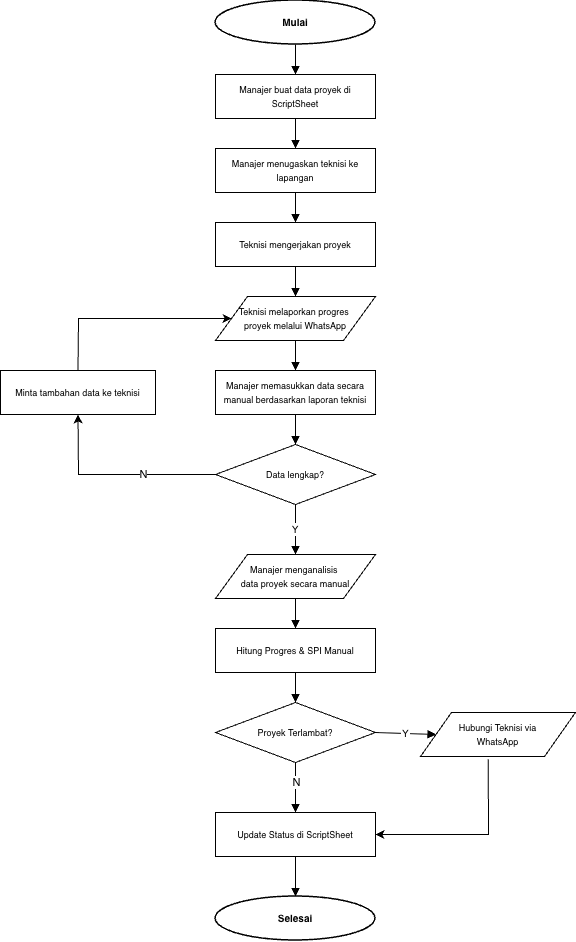

The diagram above was exported from draw.io. Its source (the exported page's mxGraphModel, read from the mxfile embedded in the PNG):
<mxGraphModel dx="1147" dy="743" grid="1" gridSize="10" guides="1" tooltips="1" connect="1" arrows="1" fold="1" page="1" pageScale="1" pageWidth="850" pageHeight="1100" math="0" shadow="0">
  <root>
    <mxCell id="0" />
    <mxCell id="1" parent="0" />
    <mxCell id="eNKmww4GQotlZyGl17Ui-70" parent="1" style="ellipse;whiteSpace=wrap;html=1;fillColor=#FFFFFF;strokeColor=#000000;strokeWidth=1.5;fontSize=12;fontColor=#000000;fontStyle=1;" value="&lt;font style=&quot;font-size: 10px;&quot;&gt;Mulai&lt;/font&gt;" vertex="1">
      <mxGeometry height="44" width="160" x="265" y="20" as="geometry" />
    </mxCell>
    <mxCell id="eNKmww4GQotlZyGl17Ui-71" parent="1" style="rounded=0;whiteSpace=wrap;html=1;fillColor=#FFFFFF;strokeColor=#000000;strokeWidth=1;fontSize=11;fontColor=#000000;" value="&lt;font style=&quot;font-size: 9px;&quot;&gt;Manajer buat data proyek di ScriptSheet&lt;/font&gt;" vertex="1">
      <mxGeometry height="44" width="160" x="265" y="94" as="geometry" />
    </mxCell>
    <mxCell id="eNKmww4GQotlZyGl17Ui-72" parent="1" style="rounded=0;whiteSpace=wrap;html=1;fillColor=#FFFFFF;strokeColor=#000000;strokeWidth=1;fontSize=11;fontColor=#000000;" value="&lt;font style=&quot;font-size: 9px;&quot;&gt;Manajer menugaskan teknisi ke lapangan&lt;/font&gt;" vertex="1">
      <mxGeometry height="44" width="160" x="265" y="168" as="geometry" />
    </mxCell>
    <mxCell id="eNKmww4GQotlZyGl17Ui-73" parent="1" style="rounded=0;whiteSpace=wrap;html=1;fillColor=#FFFFFF;strokeColor=#000000;strokeWidth=1;fontSize=11;fontColor=#000000;" value="&lt;font style=&quot;font-size: 9px;&quot;&gt;Teknisi mengerjakan proyek&lt;/font&gt;" vertex="1">
      <mxGeometry height="44" width="160" x="265" y="242" as="geometry" />
    </mxCell>
    <mxCell id="eNKmww4GQotlZyGl17Ui-74" parent="1" style="shape=parallelogram;perimeter=parallelogramPerimeter;whiteSpace=wrap;html=1;fillColor=#FFFFFF;strokeColor=#000000;strokeWidth=1;fontSize=11;fontColor=#000000;" value="&lt;font style=&quot;font-size: 9px;&quot;&gt;Teknisi melaporkan progres&amp;nbsp;&lt;/font&gt;&lt;div&gt;&lt;font style=&quot;font-size: 9px;&quot;&gt;proyek melalui WhatsApp&lt;/font&gt;&lt;/div&gt;" vertex="1">
      <mxGeometry height="44" width="160" x="265" y="316" as="geometry" />
    </mxCell>
    <mxCell id="eNKmww4GQotlZyGl17Ui-75" parent="1" style="rounded=0;whiteSpace=wrap;html=1;fillColor=#FFFFFF;strokeColor=#000000;strokeWidth=1;fontSize=11;fontColor=#000000;" value="&lt;font style=&quot;font-size: 9px;&quot;&gt;Manajer memasukkan data secara manual berdasarkan laporan teknisi&lt;/font&gt;" vertex="1">
      <mxGeometry height="44" width="160" x="265" y="390" as="geometry" />
    </mxCell>
    <mxCell id="eNKmww4GQotlZyGl17Ui-76" parent="1" style="rhombus;whiteSpace=wrap;html=1;fillColor=#FFFFFF;strokeColor=#000000;strokeWidth=1;fontSize=11;fontColor=#000000;" value="&lt;font style=&quot;font-size: 9px;&quot;&gt;Data lengkap?&lt;/font&gt;" vertex="1">
      <mxGeometry height="60" width="160" x="265" y="464" as="geometry" />
    </mxCell>
    <mxCell id="eNKmww4GQotlZyGl17Ui-77" parent="1" style="rounded=0;whiteSpace=wrap;html=1;fillColor=#FFFFFF;strokeColor=#000000;strokeWidth=1;fontSize=11;fontColor=#000000;" value="&lt;font style=&quot;font-size: 9px;&quot;&gt;Minta tambahan data ke teknisi&lt;/font&gt;" vertex="1">
      <mxGeometry height="44" width="155" x="50" y="390" as="geometry" />
    </mxCell>
    <mxCell id="eNKmww4GQotlZyGl17Ui-78" parent="1" style="shape=parallelogram;perimeter=parallelogramPerimeter;whiteSpace=wrap;html=1;fillColor=#FFFFFF;strokeColor=#000000;strokeWidth=1;fontSize=11;fontColor=#000000;" value="&lt;font style=&quot;font-size: 9px;&quot;&gt;Manajer menganalisis&amp;nbsp;&lt;/font&gt;&lt;div&gt;&lt;font style=&quot;font-size: 9px;&quot;&gt;data proyek secara manual&lt;/font&gt;&lt;/div&gt;" vertex="1">
      <mxGeometry height="44" width="160" x="265" y="574" as="geometry" />
    </mxCell>
    <mxCell id="eNKmww4GQotlZyGl17Ui-79" parent="1" style="rounded=0;whiteSpace=wrap;html=1;fillColor=#FFFFFF;strokeColor=#000000;strokeWidth=1;fontSize=11;fontColor=#000000;" value="&lt;font style=&quot;font-size: 9px;&quot;&gt;Hitung Progres &amp;amp; SPI Manual&lt;/font&gt;" vertex="1">
      <mxGeometry height="44" width="160" x="265" y="648" as="geometry" />
    </mxCell>
    <mxCell id="eNKmww4GQotlZyGl17Ui-80" parent="1" style="rhombus;whiteSpace=wrap;html=1;fillColor=#FFFFFF;strokeColor=#000000;strokeWidth=1;fontSize=11;fontColor=#000000;" value="&lt;font style=&quot;font-size: 9px;&quot;&gt;Proyek Terlambat?&lt;/font&gt;" vertex="1">
      <mxGeometry height="60" width="160" x="265" y="722" as="geometry" />
    </mxCell>
    <mxCell id="eNKmww4GQotlZyGl17Ui-81" parent="1" style="shape=parallelogram;perimeter=parallelogramPerimeter;whiteSpace=wrap;html=1;fillColor=#FFFFFF;strokeColor=#000000;strokeWidth=1;fontSize=11;fontColor=#000000;" value="&lt;font style=&quot;font-size: 9px;&quot;&gt;Hubungi Teknisi via&lt;/font&gt;&lt;div&gt;&lt;font style=&quot;font-size: 9px;&quot;&gt;WhatsApp&lt;/font&gt;&lt;/div&gt;" vertex="1">
      <mxGeometry height="44" width="155" x="470" y="732" as="geometry" />
    </mxCell>
    <mxCell id="eNKmww4GQotlZyGl17Ui-82" parent="1" style="rounded=0;whiteSpace=wrap;html=1;fillColor=#FFFFFF;strokeColor=#000000;strokeWidth=1;fontSize=11;fontColor=#000000;" value="&lt;font style=&quot;font-size: 9px;&quot;&gt;Update Status di ScriptSheet&lt;/font&gt;" vertex="1">
      <mxGeometry height="44" width="160" x="265" y="832" as="geometry" />
    </mxCell>
    <mxCell id="eNKmww4GQotlZyGl17Ui-83" parent="1" style="ellipse;whiteSpace=wrap;html=1;fillColor=#FFFFFF;strokeColor=#000000;strokeWidth=1.5;fontSize=12;fontColor=#000000;fontStyle=1;" value="&lt;font style=&quot;font-size: 10px;&quot;&gt;Selesai&lt;/font&gt;" vertex="1">
      <mxGeometry height="44" width="160" x="265" y="916" as="geometry" />
    </mxCell>
    <mxCell id="eNKmww4GQotlZyGl17Ui-85" edge="1" parent="1" source="eNKmww4GQotlZyGl17Ui-70" style="endArrow=block;endFill=1;strokeColor=#000000;strokeWidth=1;exitX=0.5;exitY=1;exitDx=0;exitDy=0;entryX=0.5;entryY=0;entryDx=0;entryDy=0;" target="eNKmww4GQotlZyGl17Ui-71">
      <mxGeometry relative="1" as="geometry" />
    </mxCell>
    <mxCell id="eNKmww4GQotlZyGl17Ui-86" edge="1" parent="1" source="eNKmww4GQotlZyGl17Ui-71" style="endArrow=block;endFill=1;strokeColor=#000000;strokeWidth=1;exitX=0.5;exitY=1;exitDx=0;exitDy=0;entryX=0.5;entryY=0;entryDx=0;entryDy=0;" target="eNKmww4GQotlZyGl17Ui-72">
      <mxGeometry relative="1" as="geometry" />
    </mxCell>
    <mxCell id="eNKmww4GQotlZyGl17Ui-87" edge="1" parent="1" source="eNKmww4GQotlZyGl17Ui-72" style="endArrow=block;endFill=1;strokeColor=#000000;strokeWidth=1;exitX=0.5;exitY=1;exitDx=0;exitDy=0;entryX=0.5;entryY=0;entryDx=0;entryDy=0;" target="eNKmww4GQotlZyGl17Ui-73">
      <mxGeometry relative="1" as="geometry" />
    </mxCell>
    <mxCell id="eNKmww4GQotlZyGl17Ui-88" edge="1" parent="1" source="eNKmww4GQotlZyGl17Ui-73" style="endArrow=block;endFill=1;strokeColor=#000000;strokeWidth=1;exitX=0.5;exitY=1;exitDx=0;exitDy=0;entryX=0.5;entryY=0;entryDx=0;entryDy=0;" target="eNKmww4GQotlZyGl17Ui-74">
      <mxGeometry relative="1" as="geometry" />
    </mxCell>
    <mxCell id="eNKmww4GQotlZyGl17Ui-89" edge="1" parent="1" source="eNKmww4GQotlZyGl17Ui-74" style="endArrow=block;endFill=1;strokeColor=#000000;strokeWidth=1;exitX=0.5;exitY=1;exitDx=0;exitDy=0;entryX=0.5;entryY=0;entryDx=0;entryDy=0;" target="eNKmww4GQotlZyGl17Ui-75">
      <mxGeometry relative="1" as="geometry" />
    </mxCell>
    <mxCell id="eNKmww4GQotlZyGl17Ui-90" edge="1" parent="1" source="eNKmww4GQotlZyGl17Ui-75" style="endArrow=block;endFill=1;strokeColor=#000000;strokeWidth=1;exitX=0.5;exitY=1;exitDx=0;exitDy=0;entryX=0.5;entryY=0;entryDx=0;entryDy=0;" target="eNKmww4GQotlZyGl17Ui-76">
      <mxGeometry relative="1" as="geometry" />
    </mxCell>
    <mxCell id="eNKmww4GQotlZyGl17Ui-93" edge="1" parent="1" source="eNKmww4GQotlZyGl17Ui-76" style="endArrow=block;endFill=1;strokeColor=#000000;strokeWidth=1;fontSize=10;fontColor=#000000;exitX=0.5;exitY=1;exitDx=0;exitDy=0;entryX=0.5;entryY=0;entryDx=0;entryDy=0;" target="eNKmww4GQotlZyGl17Ui-78" value="Y">
      <mxGeometry relative="1" as="geometry" />
    </mxCell>
    <mxCell id="eNKmww4GQotlZyGl17Ui-94" edge="1" parent="1" source="eNKmww4GQotlZyGl17Ui-78" style="endArrow=block;endFill=1;strokeColor=#000000;strokeWidth=1;exitX=0.5;exitY=1;exitDx=0;exitDy=0;entryX=0.5;entryY=0;entryDx=0;entryDy=0;" target="eNKmww4GQotlZyGl17Ui-79">
      <mxGeometry relative="1" as="geometry" />
    </mxCell>
    <mxCell id="eNKmww4GQotlZyGl17Ui-95" edge="1" parent="1" source="eNKmww4GQotlZyGl17Ui-79" style="endArrow=block;endFill=1;strokeColor=#000000;strokeWidth=1;exitX=0.5;exitY=1;exitDx=0;exitDy=0;entryX=0.5;entryY=0;entryDx=0;entryDy=0;" target="eNKmww4GQotlZyGl17Ui-80">
      <mxGeometry relative="1" as="geometry" />
    </mxCell>
    <mxCell id="eNKmww4GQotlZyGl17Ui-96" edge="1" parent="1" source="eNKmww4GQotlZyGl17Ui-80" style="endArrow=block;endFill=1;strokeColor=#000000;strokeWidth=1;fontSize=10;fontColor=#000000;exitX=1;exitY=0.5;exitDx=0;exitDy=0;entryX=0;entryY=0.5;entryDx=0;entryDy=0;" target="eNKmww4GQotlZyGl17Ui-81" value="Y">
      <mxGeometry relative="1" as="geometry" />
    </mxCell>
    <mxCell id="eNKmww4GQotlZyGl17Ui-98" edge="1" parent="1" source="eNKmww4GQotlZyGl17Ui-80" style="endArrow=block;endFill=1;strokeColor=#000000;strokeWidth=1;fontSize=10;fontColor=#000000;exitX=0.5;exitY=1;exitDx=0;exitDy=0;entryX=0.5;entryY=0;entryDx=0;entryDy=0;" target="eNKmww4GQotlZyGl17Ui-82" value="">
      <mxGeometry relative="1" as="geometry" />
    </mxCell>
    <mxCell id="eNKmww4GQotlZyGl17Ui-104" connectable="0" parent="eNKmww4GQotlZyGl17Ui-98" style="edgeLabel;html=1;align=center;verticalAlign=middle;resizable=0;points=[];" value="N" vertex="1">
      <mxGeometry relative="1" x="-0.1855" y="1" as="geometry">
        <mxPoint as="offset" />
      </mxGeometry>
    </mxCell>
    <mxCell id="eNKmww4GQotlZyGl17Ui-99" edge="1" parent="1" source="eNKmww4GQotlZyGl17Ui-82" style="endArrow=block;endFill=1;strokeColor=#000000;strokeWidth=1;exitX=0.5;exitY=1;exitDx=0;exitDy=0;entryX=0.5;entryY=0;entryDx=0;entryDy=0;" target="eNKmww4GQotlZyGl17Ui-83">
      <mxGeometry relative="1" as="geometry" />
    </mxCell>
    <mxCell id="eNKmww4GQotlZyGl17Ui-100" edge="1" parent="1" source="eNKmww4GQotlZyGl17Ui-77" style="endArrow=classic;html=1;rounded=0;exitX=0.5;exitY=0;exitDx=0;exitDy=0;entryX=0;entryY=0.5;entryDx=0;entryDy=0;" target="eNKmww4GQotlZyGl17Ui-74" value="">
      <mxGeometry height="50" relative="1" width="50" as="geometry">
        <Array as="points">
          <mxPoint x="128" y="338" />
        </Array>
        <mxPoint x="360" y="690" as="sourcePoint" />
        <mxPoint x="410" y="640" as="targetPoint" />
      </mxGeometry>
    </mxCell>
    <mxCell id="eNKmww4GQotlZyGl17Ui-101" edge="1" parent="1" source="eNKmww4GQotlZyGl17Ui-76" style="endArrow=classic;html=1;rounded=0;entryX=0.5;entryY=1;entryDx=0;entryDy=0;exitX=0;exitY=0.5;exitDx=0;exitDy=0;" target="eNKmww4GQotlZyGl17Ui-77" value="">
      <mxGeometry height="50" relative="1" width="50" as="geometry">
        <Array as="points">
          <mxPoint x="128" y="494" />
        </Array>
        <mxPoint x="160" y="530" as="sourcePoint" />
        <mxPoint x="210" y="480" as="targetPoint" />
      </mxGeometry>
    </mxCell>
    <mxCell id="eNKmww4GQotlZyGl17Ui-102" connectable="0" parent="eNKmww4GQotlZyGl17Ui-101" style="edgeLabel;html=1;align=center;verticalAlign=middle;resizable=0;points=[];" value="N" vertex="1">
      <mxGeometry relative="1" x="-0.2617" as="geometry">
        <mxPoint as="offset" />
      </mxGeometry>
    </mxCell>
    <mxCell id="eNKmww4GQotlZyGl17Ui-103" edge="1" parent="1" source="eNKmww4GQotlZyGl17Ui-81" style="endArrow=classic;html=1;rounded=0;exitX=0.437;exitY=1.062;exitDx=0;exitDy=0;exitPerimeter=0;entryX=1;entryY=0.5;entryDx=0;entryDy=0;" target="eNKmww4GQotlZyGl17Ui-82" value="">
      <mxGeometry height="50" relative="1" width="50" as="geometry">
        <Array as="points">
          <mxPoint x="538" y="854" />
        </Array>
        <mxPoint x="470" y="910" as="sourcePoint" />
        <mxPoint x="520" y="860" as="targetPoint" />
      </mxGeometry>
    </mxCell>
  </root>
</mxGraphModel>